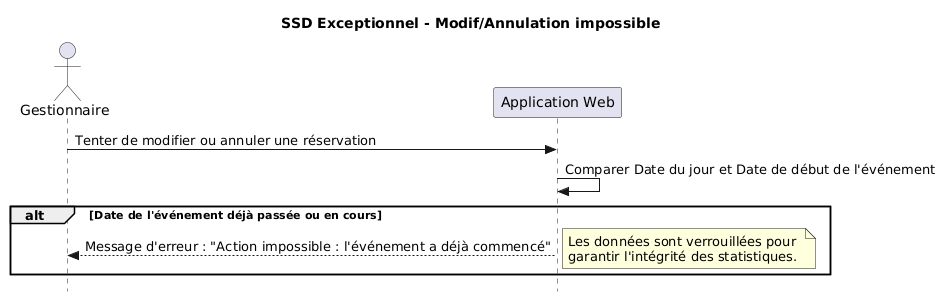

The diagram above was rendered by PlantUML. Its source (embedded in the PNG):
@startuml
skinparam style strictuml
title SSD Exceptionnel - Modif/Annulation impossible

actor "Gestionnaire" as G
participant "Application Web" as A

G -> A : Tenter de modifier ou annuler une réservation
A -> A : Comparer Date du jour et Date de début de l'événement
alt Date de l'événement déjà passée ou en cours
    A --> G : Message d'erreur : "Action impossible : l'événement a déjà commencé"
    note right : Les données sont verrouillées pour \ngarantir l'intégrité des statistiques.
end
@enduml